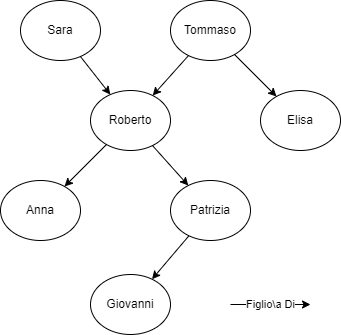

The diagram above was exported from draw.io. Its source (the exported page's mxGraphModel, read from the mxfile embedded in the PNG):
<mxGraphModel dx="1038" dy="559" grid="1" gridSize="10" guides="1" tooltips="1" connect="1" arrows="1" fold="1" page="1" pageScale="1" pageWidth="1169" pageHeight="827" math="0" shadow="0">
  <root>
    <mxCell id="0" />
    <mxCell id="1" parent="0" />
    <mxCell id="2XBCY6CrwNg1nw-or4ie-1" value="Sara" style="ellipse;whiteSpace=wrap;html=1;" vertex="1" parent="1">
      <mxGeometry x="280" y="110" width="80" height="60" as="geometry" />
    </mxCell>
    <mxCell id="2XBCY6CrwNg1nw-or4ie-2" value="Tommaso" style="ellipse;whiteSpace=wrap;html=1;" vertex="1" parent="1">
      <mxGeometry x="430" y="110" width="80" height="60" as="geometry" />
    </mxCell>
    <mxCell id="2XBCY6CrwNg1nw-or4ie-3" value="Roberto" style="ellipse;whiteSpace=wrap;html=1;" vertex="1" parent="1">
      <mxGeometry x="350" y="200" width="80" height="60" as="geometry" />
    </mxCell>
    <mxCell id="2XBCY6CrwNg1nw-or4ie-4" value="Elisa" style="ellipse;whiteSpace=wrap;html=1;" vertex="1" parent="1">
      <mxGeometry x="520" y="200" width="80" height="60" as="geometry" />
    </mxCell>
    <mxCell id="2XBCY6CrwNg1nw-or4ie-5" value="Anna" style="ellipse;whiteSpace=wrap;html=1;" vertex="1" parent="1">
      <mxGeometry x="260" y="290" width="80" height="60" as="geometry" />
    </mxCell>
    <mxCell id="2XBCY6CrwNg1nw-or4ie-6" value="Patrizia" style="ellipse;whiteSpace=wrap;html=1;" vertex="1" parent="1">
      <mxGeometry x="430" y="290" width="80" height="60" as="geometry" />
    </mxCell>
    <mxCell id="2XBCY6CrwNg1nw-or4ie-7" value="Giovanni" style="ellipse;whiteSpace=wrap;html=1;" vertex="1" parent="1">
      <mxGeometry x="350" y="384" width="80" height="60" as="geometry" />
    </mxCell>
    <mxCell id="2XBCY6CrwNg1nw-or4ie-8" value="" style="endArrow=classic;html=1;rounded=0;" edge="1" parent="1" source="2XBCY6CrwNg1nw-or4ie-1" target="2XBCY6CrwNg1nw-or4ie-3">
      <mxGeometry width="50" height="50" relative="1" as="geometry">
        <mxPoint x="500" y="340" as="sourcePoint" />
        <mxPoint x="550" y="290" as="targetPoint" />
      </mxGeometry>
    </mxCell>
    <mxCell id="2XBCY6CrwNg1nw-or4ie-10" value="" style="endArrow=classic;html=1;rounded=0;" edge="1" parent="1" source="2XBCY6CrwNg1nw-or4ie-2" target="2XBCY6CrwNg1nw-or4ie-3">
      <mxGeometry width="50" height="50" relative="1" as="geometry">
        <mxPoint x="500" y="340" as="sourcePoint" />
        <mxPoint x="550" y="290" as="targetPoint" />
      </mxGeometry>
    </mxCell>
    <mxCell id="2XBCY6CrwNg1nw-or4ie-11" value="" style="endArrow=classic;html=1;rounded=0;" edge="1" parent="1" source="2XBCY6CrwNg1nw-or4ie-2" target="2XBCY6CrwNg1nw-or4ie-4">
      <mxGeometry width="50" height="50" relative="1" as="geometry">
        <mxPoint x="500" y="340" as="sourcePoint" />
        <mxPoint x="550" y="290" as="targetPoint" />
      </mxGeometry>
    </mxCell>
    <mxCell id="2XBCY6CrwNg1nw-or4ie-12" value="" style="endArrow=classic;html=1;rounded=0;" edge="1" parent="1" source="2XBCY6CrwNg1nw-or4ie-3" target="2XBCY6CrwNg1nw-or4ie-5">
      <mxGeometry width="50" height="50" relative="1" as="geometry">
        <mxPoint x="500" y="340" as="sourcePoint" />
        <mxPoint x="550" y="290" as="targetPoint" />
      </mxGeometry>
    </mxCell>
    <mxCell id="2XBCY6CrwNg1nw-or4ie-13" value="" style="endArrow=classic;html=1;rounded=0;" edge="1" parent="1" source="2XBCY6CrwNg1nw-or4ie-3" target="2XBCY6CrwNg1nw-or4ie-6">
      <mxGeometry width="50" height="50" relative="1" as="geometry">
        <mxPoint x="500" y="340" as="sourcePoint" />
        <mxPoint x="550" y="290" as="targetPoint" />
      </mxGeometry>
    </mxCell>
    <mxCell id="2XBCY6CrwNg1nw-or4ie-14" value="" style="endArrow=classic;html=1;rounded=0;" edge="1" parent="1" source="2XBCY6CrwNg1nw-or4ie-6" target="2XBCY6CrwNg1nw-or4ie-7">
      <mxGeometry width="50" height="50" relative="1" as="geometry">
        <mxPoint x="500" y="340" as="sourcePoint" />
        <mxPoint x="550" y="290" as="targetPoint" />
      </mxGeometry>
    </mxCell>
    <mxCell id="2XBCY6CrwNg1nw-or4ie-15" value="Figlio\a Di" style="endArrow=classic;html=1;rounded=0;" edge="1" parent="1">
      <mxGeometry width="50" height="50" relative="1" as="geometry">
        <mxPoint x="490" y="414" as="sourcePoint" />
        <mxPoint x="570" y="414" as="targetPoint" />
        <mxPoint as="offset" />
      </mxGeometry>
    </mxCell>
  </root>
</mxGraphModel>